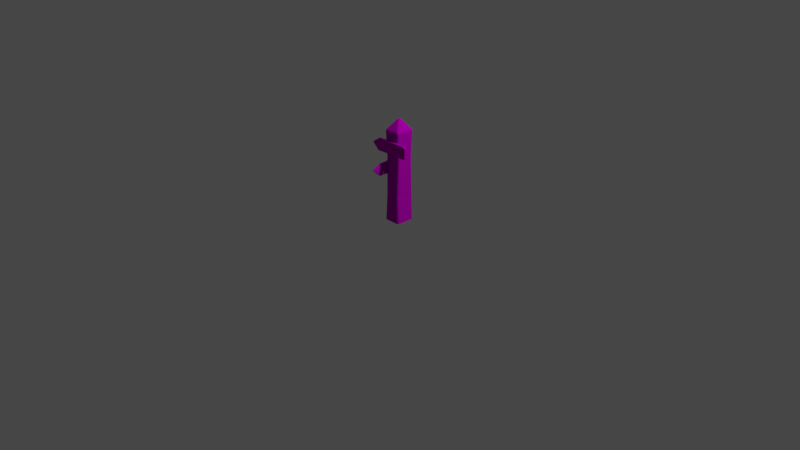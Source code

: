 # Source: signpost_0.blend  (saved by Blender 2.92.15; exported with 4.5.12 LTS)
import bpy
from mathutils import Matrix  # noqa: F401  (used for matrix-valued properties, if any)

bpy.ops.wm.read_factory_settings(use_empty=True)
scene = bpy.context.scene
scene.name = 'Scene'

# ---- collections
col_collection = bpy.data.collections.new('Collection'); scene.collection.children.link(col_collection)

# ---- images (referenced by path relative to the original .blend; pixels are not part of the script)
import os
ASSET_DIR = os.environ.get("B2B_ASSET_DIR", "")  # directory of the original .blend (textures are referenced by path, not embedded)
HERE = os.path.dirname(os.path.abspath(__file__))  # packed textures are extracted next to this script under _unpacked/

def load_image(name, relpath, width, height, colorspace="sRGB"):
    """Load a texture the original file referenced (path relative to the .blend, or extracted next to this script)."""
    p = next((c for c in (os.path.join(HERE, relpath), os.path.join(ASSET_DIR, relpath)) if relpath and os.path.exists(c)), "")
    if p:
        img = bpy.data.images.load(p, check_existing=True)
        img.name = name
    else:  # same state as the original file: an image datablock whose file is absent (Cycles renders it pink)
        img = bpy.data.images.new(name, width, height)
        img.source = "FILE"
        img.filepath = "//" + (relpath or name)
    img.colorspace_settings.name = colorspace
    return img
img_bigpalette_png = load_image('BigPalette.png', 'BigPalette.png', 1024, 1024, 'sRGB')

# ---- materials (node trees are filled in below, after node groups)
mat_bigpalette = bpy.data.materials.new('BigPalette')
mat_bigpalette.use_transparent_shadow = False
mat_bigpalette.diffuse_color = (0.588, 0.588, 0.588, 1.0)
mat_bigpalette.roughness = 0.8586
mat_bigpalette.specular_intensity = 0.0
mat_bigpalette.metallic = 1.0

# ---- material node trees
mat_bigpalette.use_nodes = True; mat_bigpalette.node_tree.nodes.clear()
_N = mat_bigpalette.node_tree.nodes; _L = mat_bigpalette.node_tree.links
n0 = _N.new('ShaderNodeBsdfPrincipled'); n0.name = 'Principled BSDF'; n0.location = (10, 300)
n0.distribution = 'GGX'
n0.subsurface_method = 'BURLEY'
n0.inputs[1].default_value = 1.0
n0.inputs[2].default_value = 0.8586
n0.inputs[3].default_value = 1.45
n0.inputs[13].default_value = 0.0
n0.inputs[27].default_value = (0.588, 0.588, 0.588, 1.0)
n1 = _N.new('ShaderNodeOutputMaterial'); n1.name = 'Material Output'; n1.location = (300, 300)
n2 = _N.new('ShaderNodeNormalMap'); n2.name = 'Normal Map'; n2.location = (-300, -300)
n2.label = 'Normal/Map'
n3 = _N.new('ShaderNodeTexImage'); n3.name = 'Image Texture'; n3.location = (-280, 280)
n3.image = img_bigpalette_png
_L.new(n0.outputs[0], n1.inputs[0])
_L.new(n2.outputs[0], n0.inputs[5])
_L.new(n3.outputs[0], n0.inputs[0])
n1.is_active_output = True

# ---- world
world_world = bpy.data.worlds.new('World'); scene.world = world_world
world_world.use_nodes = True; world_world.node_tree.nodes.clear()
_N = world_world.node_tree.nodes; _L = world_world.node_tree.links
n0 = _N.new('ShaderNodeOutputWorld'); n0.name = 'World Output'; n0.location = (300, 300)
n1 = _N.new('ShaderNodeBackground'); n1.name = 'Background'; n1.location = (10, 300)
n1.inputs[0].default_value = (0.05088, 0.05088, 0.05088, 1.0)
_L.new(n1.outputs[0], n0.inputs[0])
n0.is_active_output = True
world_world.color = (0.05088, 0.05088, 0.05088)
world_world.use_sun_shadow = False
world_world.sun_shadow_jitter_overblur = 0.0

# ---- cameras
cam_camera = bpy.data.cameras.new('Camera')
cam_camera.clip_end = 100.0
cam_camera.ortho_scale = 7.314

# ---- lights
light_light = bpy.data.lights.new('Light', 'POINT')
light_light.transmission_factor = 0.0
light_light.energy = 1000.0
light_light.shadow_soft_size = 0.1
light_light.shadow_maximum_resolution = 0.006
light_light.use_absolute_resolution = True

# ---- meshes
me_mesh_024 = bpy.data.meshes.new('Mesh.024')
me_mesh_024.from_pydata([(-8.163, 4.419e-07, 10.11), (9.163, 3.981e-07, 9.108), (-9.163, -3.981e-07, -9.108), (8.163, -4.419e-07, -10.11), (1.232e-07, 108.4, 1.261), (-8.591, 97.72, 8.295), (7.467, 97.69, 9.499), (8.591, 97.72, -8.295), (-7.467, 97.69, -9.499), (-6.469, 28.2, 10.11), (8.314, 28.2, 9.108), (7.314, 28.2, -10.11), (-7.469, 28.2, -9.108), (-7.455, 68.17, -8.606), (8.808, 68.17, -7.606), (7.808, 68.17, 8.822), (-8.455, 68.17, 7.822), (-9.163, 3.981e-07, 9.108), (8.163, 4.419e-07, 10.11), (-8.163, -4.419e-07, -10.11), (9.163, -3.981e-07, -9.108), (1.072, 108.5, -4.687e-06), (-1.232e-07, 108.4, -1.261), (-1.072, 108.5, -4.798e-06), (-9.138, 95.9, 9.063), (-8.138, 95.9, 10.06), (-7.467, 97.69, 9.499), (8.15, 95.9, 10.06), (9.15, 95.9, 9.063), (8.591, 97.72, 8.295), (9.15, 95.9, -9.055), (8.15, 95.9, -10.06), (7.467, 97.69, -9.499), (-8.138, 95.9, -10.06), (-9.138, 95.9, -9.055), (-8.591, 97.72, -8.295), (-7.469, 28.2, 9.108), (7.314, 28.2, 10.11), (8.314, 28.2, -9.108), (-6.469, 28.2, -10.11), (-8.455, 68.17, -7.606), (7.808, 68.17, -8.606), (8.808, 68.17, 7.822), (-7.455, 68.17, 8.822), (-24.61, 80.71, 9.785), (20.31, 75.25, 9.785), (19.68, 86.03, 9.378), (20.31, 75.25, 11.92), (-24.49, 80.2, 11.92), (19.69, 86.44, 11.92), (-16.78, 85.81, 12.33), (-17.08, 73.52, 11.92), (-16.78, 73.65, 9.378), (-17.11, 85.98, 9.785), (5.544, 74.27, 11.92), (5.544, 86.83, 12.33), (5.544, 87.23, 9.785), (5.544, 74.68, 9.378), (16.41, 87.32, 11.92), (16.41, 73.91, 12.33), (16.41, 73.5, 9.785), (16.41, 86.92, 9.378), (-24.15, 80.44, 9.378), (-24.49, 80.2, 9.785), (19.68, 74.06, 9.785), (19.68, 74.47, 9.378), (19.69, 86.44, 9.785), (20.62, 85.24, 9.785), (19.68, 74.47, 12.33), (19.68, 74.06, 11.92), (-24.15, 80.44, 12.33), (-24.61, 80.71, 11.92), (19.68, 86.03, 12.33), (20.62, 85.24, 11.92), (-16.38, 86.24, 11.92), (-17.11, 85.98, 11.92), (-16.38, 73.26, 11.92), (-16.78, 73.65, 12.33), (-16.38, 73.26, 9.785), (-17.08, 73.52, 9.785), (-16.38, 86.24, 9.785), (-16.78, 85.81, 9.378), (5.544, 74.68, 12.33), (5.544, 87.23, 11.92), (5.544, 86.83, 9.378), (5.544, 74.27, 9.785), (16.41, 86.92, 12.33), (16.41, 73.5, 11.92), (16.41, 73.91, 9.378), (16.41, 87.32, 9.785), (-10.33, 57.69, 25.85), (-10.33, 52.23, -19.07), (-10.74, 63.01, -18.44), (-8.195, 52.23, -19.07), (-8.195, 57.18, 25.73), (-8.195, 63.42, -18.45), (-7.788, 61.75, 18.02), (-8.195, 50.49, 18.33), (-10.74, 50.63, 18.02), (-10.33, 61.92, 18.36), (-8.195, 49.65, -4.302), (-7.788, 63.14, -4.302), (-10.33, 63.54, -4.302), (-10.74, 50.06, -4.302), (-8.195, 63.95, -15.17), (-7.788, 50.89, -15.17), (-10.33, 50.48, -15.17), (-10.74, 63.54, -15.17), (-10.74, 57.42, 25.39), (-10.33, 57.18, 25.73), (-10.33, 51.04, -18.44), (-10.74, 51.45, -18.44), (-10.33, 63.42, -18.45), (-10.33, 62.22, -19.38), (-7.788, 51.45, -18.44), (-8.195, 51.04, -18.44), (-7.788, 57.42, 25.39), (-8.195, 57.69, 25.85), (-7.788, 63.01, -18.44), (-8.195, 62.22, -19.38), (-8.195, 62.18, 17.62), (-8.195, 61.92, 18.36), (-8.195, 50.24, 17.62), (-7.788, 50.63, 18.02), (-10.33, 50.24, 17.62), (-10.33, 50.49, 18.33), (-10.33, 62.18, 17.62), (-10.74, 61.75, 18.02), (-7.788, 50.06, -4.302), (-8.195, 63.54, -4.302), (-10.74, 63.14, -4.302), (-10.33, 49.65, -4.302), (-7.788, 63.54, -15.17), (-8.195, 50.48, -15.17), (-10.74, 50.89, -15.17), (-10.33, 63.95, -15.17)], [], [(0, 18, 9), (1, 20, 10), (3, 19, 11), (2, 17, 12), (6, 4, 26), (7, 21, 29), (8, 22, 32), (5, 23, 35), (37, 15, 9), (38, 14, 10), (39, 13, 11), (36, 16, 12), (15, 27, 43), (14, 30, 42), (13, 31, 41), (16, 24, 40), (4, 22, 23), (5, 25, 26), (6, 28, 29), (7, 31, 32), (8, 34, 35), (18, 10, 37), (4, 5, 26), (20, 11, 38), (19, 12, 39), (25, 16, 43), (6, 21, 4), (7, 22, 21), (8, 23, 22), (27, 26, 25), (30, 29, 28), (33, 32, 31), (24, 35, 34), (9, 17, 0), (37, 42, 15), (38, 41, 14), (39, 40, 13), (13, 34, 33), (14, 31, 30), (15, 28, 27), (43, 36, 9), (62, 81, 52), (77, 50, 70), (63, 79, 48), (45, 73, 47), (66, 89, 49), (81, 84, 52), (77, 82, 50), (78, 85, 76), (53, 44, 75), (56, 80, 83), (84, 61, 57), (82, 86, 55), (85, 60, 54), (89, 56, 58), (61, 46, 88), (59, 72, 86), (60, 64, 87), (44, 62, 63), (45, 64, 65), (46, 66, 67), (47, 68, 69), (48, 70, 71), (49, 72, 73), (50, 74, 75), (51, 76, 77), (52, 78, 79), (53, 80, 81), (62, 53, 81), (46, 45, 65), (65, 60, 88), (70, 51, 77), (68, 73, 72), (72, 58, 86), (64, 47, 69), (67, 49, 73), (44, 48, 71), (50, 71, 70), (77, 54, 82), (52, 63, 62), (81, 56, 84), (79, 76, 51), (80, 75, 74), (82, 87, 59), (55, 74, 50), (84, 89, 61), (57, 78, 52), (86, 83, 55), (59, 69, 68), (88, 85, 57), (61, 66, 46), (108, 127, 98), (123, 96, 116), (109, 125, 94), (91, 119, 93), (112, 135, 95), (127, 130, 98), (123, 128, 96), (124, 131, 122), (99, 90, 121), (102, 126, 129), (130, 107, 103), (128, 132, 101), (131, 106, 100), (135, 102, 104), (107, 92, 134), (105, 118, 132), (106, 110, 133), (90, 108, 109), (91, 110, 111), (92, 112, 113), (93, 114, 115), (94, 116, 117), (95, 118, 119), (96, 120, 121), (97, 122, 123), (98, 124, 125), (99, 126, 127), (108, 99, 127), (92, 91, 111), (111, 106, 134), (116, 97, 123), (114, 119, 118), (118, 104, 132), (110, 93, 115), (113, 95, 119), (90, 94, 117), (96, 117, 116), (123, 100, 128), (98, 109, 108), (127, 102, 130), (125, 122, 97), (126, 121, 120), (128, 133, 105), (101, 120, 96), (130, 135, 107), (103, 124, 98), (132, 129, 101), (105, 115, 114), (134, 131, 103), (107, 112, 92), (18, 37, 9), (20, 38, 10), (19, 39, 11), (17, 36, 12), (15, 43, 9), (14, 42, 10), (13, 41, 11), (16, 40, 12), (27, 25, 43), (30, 28, 42), (13, 33, 31), (24, 34, 40), (4, 21, 22), (5, 24, 25), (6, 27, 28), (7, 30, 31), (8, 33, 34), (18, 1, 10), (4, 23, 5), (20, 3, 11), (19, 2, 12), (25, 24, 16), (6, 29, 21), (7, 32, 22), (8, 35, 23), (27, 6, 26), (30, 7, 29), (33, 8, 32), (24, 5, 35), (9, 36, 17), (37, 10, 42), (38, 11, 41), (39, 12, 40), (13, 40, 34), (14, 41, 31), (15, 42, 28), (43, 16, 36), (79, 51, 48), (45, 67, 73), (89, 58, 49), (84, 57, 52), (82, 55, 50), (85, 54, 76), (44, 71, 75), (80, 74, 83), (61, 88, 57), (82, 59, 86), (60, 87, 54), (56, 83, 58), (46, 65, 88), (59, 68, 72), (64, 69, 87), (62, 44, 53), (46, 67, 45), (65, 64, 60), (70, 48, 51), (68, 47, 73), (72, 49, 58), (64, 45, 47), (67, 66, 49), (44, 63, 48), (50, 75, 71), (77, 76, 54), (52, 79, 63), (81, 80, 56), (79, 78, 76), (80, 53, 75), (82, 54, 87), (55, 83, 74), (84, 56, 89), (57, 85, 78), (86, 58, 83), (59, 87, 69), (88, 60, 85), (61, 89, 66), (125, 97, 94), (91, 113, 119), (135, 104, 95), (130, 103, 98), (128, 101, 96), (131, 100, 122), (90, 117, 121), (126, 120, 129), (107, 134, 103), (128, 105, 132), (106, 133, 100), (102, 129, 104), (92, 111, 134), (105, 114, 118), (110, 115, 133), (108, 90, 99), (92, 113, 91), (111, 110, 106), (116, 94, 97), (114, 93, 119), (118, 95, 104), (110, 91, 93), (113, 112, 95), (90, 109, 94), (96, 121, 117), (123, 122, 100), (98, 125, 109), (127, 126, 102), (125, 124, 122), (126, 99, 121), (128, 100, 133), (101, 129, 120), (130, 102, 135), (103, 131, 124), (132, 104, 129), (105, 133, 115), (134, 106, 131), (107, 135, 112)])
me_mesh_024.polygons.foreach_set('use_smooth', [True] * 254)
_k = set([(0, 9), (1, 10), (2, 12), (3, 11), (4, 6), (4, 21), (4, 22), (4, 23), (4, 26), (5, 23), (5, 24), (5, 25), (5, 26), (5, 35), (6, 26), (6, 27), (6, 28), (6, 29), (7, 21), (7, 29), (7, 30), (7, 31), (7, 32), (8, 22), (8, 32), (8, 33), (8, 34), (8, 35), (9, 18), (9, 36), (9, 37), (9, 43), (10, 20), (10, 38), (10, 42), (11, 19), (11, 39), (11, 41), (12, 17), (12, 36), (12, 39), (12, 40), (13, 33), (13, 39), (13, 40), (13, 41), (14, 30), (14, 38), (14, 41), (15, 27), (15, 37), (15, 42), (15, 43), (16, 24), (16, 36), (16, 43), (17, 36), (18, 37), (19, 39), (20, 38), (21, 22), (21, 29), (22, 23), (22, 32), (23, 35), (24, 25), (24, 34), (25, 26), (25, 27), (25, 43), (27, 28), (28, 29), (28, 30), (28, 42), (30, 31), (31, 32), (31, 33), (31, 41), (33, 34), (34, 35), (34, 40), (44, 53), (44, 62), (44, 63), (44, 71), (45, 46), (45, 47), (45, 64), (45, 65), (45, 67), (46, 61), (46, 65), (46, 66), (46, 67), (47, 68), (47, 69), (47, 73), (48, 51), (48, 63), (48, 70), (48, 71), (49, 58), (49, 66), (49, 72), (49, 73), (50, 55), (50, 70), (50, 71), (50, 74), (50, 75), (51, 70), (51, 76), (51, 77), (51, 79), (52, 57), (52, 62), (52, 63), (52, 78), (52, 79), (53, 62), (53, 75), (53, 80), (53, 81), (54, 76), (54, 82), (54, 85), (54, 87), (55, 83), (55, 86), (56, 80), (56, 83), (56, 84), (56, 89), (57, 85), (57, 88), (58, 72), (58, 83), (58, 86), (58, 89), (59, 68), (59, 82), (59, 87), (60, 64), (60, 85), (60, 87), (60, 88), (61, 66), (61, 84), (61, 89), (62, 63), (62, 81), (63, 79), (64, 65), (64, 69), (65, 88), (66, 67), (66, 89), (67, 73), (68, 69), (68, 72), (68, 73), (69, 87), (70, 71), (70, 77), (71, 75), (72, 73), (72, 86), (74, 75), (74, 80), (74, 83), (76, 77), (76, 78), (77, 82), (78, 79), (78, 85), (80, 81), (81, 84), (90, 99), (90, 108), (90, 109), (90, 117), (91, 92), (91, 93), (91, 110), (91, 111), (91, 113), (92, 107), (92, 111), (92, 112), (92, 113), (93, 114), (93, 115), (93, 119), (94, 97), (94, 109), (94, 116), (94, 117), (95, 104), (95, 112), (95, 118), (95, 119), (96, 101), (96, 116), (96, 117), (96, 120), (96, 121), (97, 116), (97, 122), (97, 123), (97, 125), (98, 103), (98, 108), (98, 109), (98, 124), (98, 125), (99, 108), (99, 121), (99, 126), (99, 127), (100, 122), (100, 123), (100, 128), (100, 131), (100, 133), (101, 129), (101, 132), (102, 126), (102, 129), (102, 130), (102, 135), (103, 124), (103, 131), (103, 134), (104, 118), (104, 129), (104, 132), (104, 135), (105, 114), (105, 128), (105, 133), (106, 110), (106, 131), (106, 133), (106, 134), (107, 112), (107, 130), (107, 135), (108, 109), (108, 127), (109, 125), (110, 111), (110, 115), (111, 134), (112, 113), (112, 135), (113, 119), (114, 115), (114, 118), (114, 119), (115, 133), (116, 117), (116, 123), (117, 121), (118, 119), (118, 132), (120, 121), (120, 126), (120, 129), (122, 123), (122, 124), (123, 128), (124, 125), (124, 131), (126, 127), (127, 130)])
me_mesh_024.attributes.new('sharp_edge', 'BOOLEAN', 'EDGE').data.foreach_set('value', [ (min(e.vertices), max(e.vertices)) in _k for e in me_mesh_024.edges])
_uv = me_mesh_024.uv_layers.new(name='UVChannel_1')
_uv.uv.foreach_set('vector', [0.06161, 0.6642, 0.06347, 0.6643, 0.06171, 0.6675, 0.06363, 0.6643, 0.0657, 0.6643, 0.06349, 0.6675, 0.06586, 0.6644, 0.06772, 0.6645, 0.06577, 0.6676, 0.05938, 0.6643, 0.06145, 0.6642, 0.05941, 0.6675, 0.0939, 0.6707, 0.0974, 0.669, 0.09723, 0.6726, 0.1073, 0.669, 0.1069, 0.6728, 0.1035, 0.6705, 0.1109, 0.6708, 0.1073, 0.6728, 0.1077, 0.669, 0.09765, 0.6726, 0.09779, 0.669, 0.1014, 0.6705, 0.06332, 0.6675, 0.06336, 0.6723, 0.06171, 0.6675, 0.06561, 0.6676, 0.06537, 0.6723, 0.06349, 0.6675, 0.06735, 0.6677, 0.06731, 0.6723, 0.06577, 0.6676, 0.06154, 0.6675, 0.06136, 0.6722, 0.05941, 0.6675, 0.06336, 0.6723, 0.06328, 0.6755, 0.06152, 0.6722, 0.06537, 0.6723, 0.06549, 0.6755, 0.06353, 0.6723, 0.06731, 0.6723, 0.06565, 0.6755, 0.06553, 0.6723, 0.06136, 0.6722, 0.06129, 0.6755, 0.05955, 0.6722, 0.0974, 0.669, 0.09792, 0.6685, 0.09779, 0.669, 0.09765, 0.6726, 0.09719, 0.6732, 0.09723, 0.6726, 0.0939, 0.6707, 0.09321, 0.6706, 0.0937, 0.6702, 0.1073, 0.669, 0.1078, 0.6685, 0.1077, 0.669, 0.1016, 0.6701, 0.1019, 0.6708, 0.1014, 0.6705, 0.06347, 0.6643, 0.06349, 0.6675, 0.06332, 0.6675, 0.0974, 0.669, 0.09765, 0.6726, 0.09723, 0.6726, 0.0657, 0.6643, 0.06577, 0.6676, 0.06561, 0.6676, 0.05922, 0.6643, 0.05941, 0.6675, 0.05924, 0.6675, 0.06145, 0.6755, 0.06136, 0.6722, 0.06152, 0.6722, 0.0939, 0.6707, 0.0974, 0.6685, 0.0974, 0.669, 0.1073, 0.669, 0.1073, 0.6728, 0.1069, 0.6728, 0.1016, 0.6701, 0.09779, 0.669, 0.09792, 0.6685, 0.09345, 0.671, 0.09723, 0.6726, 0.09719, 0.6732, 0.1074, 0.6684, 0.1035, 0.6705, 0.1031, 0.6701, 0.1113, 0.6705, 0.1077, 0.669, 0.1078, 0.6685, 0.09763, 0.6732, 0.1014, 0.6705, 0.1019, 0.6708, 0.06171, 0.6675, 0.06145, 0.6642, 0.06161, 0.6642, 0.06332, 0.6675, 0.06353, 0.6723, 0.06336, 0.6723, 0.06561, 0.6676, 0.06553, 0.6723, 0.06537, 0.6723, 0.05924, 0.6675, 0.05955, 0.6722, 0.05939, 0.6722, 0.05939, 0.6722, 0.05924, 0.6754, 0.05907, 0.6753, 0.06537, 0.6723, 0.06565, 0.6755, 0.06549, 0.6755, 0.06336, 0.6723, 0.06344, 0.6755, 0.06328, 0.6755, 0.06152, 0.6722, 0.06154, 0.6675, 0.06171, 0.6675, 0.007443, 0.6712, 0.009042, 0.6701, 0.008926, 0.6728, 0.008979, 0.6737, 0.009006, 0.6763, 0.007445, 0.6752, 0.01869, 0.6707, 0.02097, 0.6707, 0.01869, 0.6712, 0.02651, 0.6727, 0.02879, 0.6732, 0.02651, 0.6732, 0.02934, 0.672, 0.02857, 0.672, 0.02935, 0.6716, 0.009042, 0.6701, 0.01419, 0.67, 0.008926, 0.6728, 0.008979, 0.6737, 0.01414, 0.6738, 0.009006, 0.6763, 0.02114, 0.6707, 0.02615, 0.6707, 0.02114, 0.6712, 0.0209, 0.6719, 0.01881, 0.6718, 0.02091, 0.6714, 0.02609, 0.672, 0.02108, 0.6719, 0.0261, 0.6715, 0.01419, 0.67, 0.01669, 0.6701, 0.01409, 0.6729, 0.01414, 0.6738, 0.01664, 0.6766, 0.01414, 0.6767, 0.02615, 0.6707, 0.02864, 0.6707, 0.02615, 0.6712, 0.02857, 0.672, 0.02609, 0.672, 0.02858, 0.6715, 0.01669, 0.6701, 0.0174, 0.6703, 0.01662, 0.673, 0.01668, 0.6737, 0.01737, 0.6764, 0.01664, 0.6766, 0.02864, 0.6707, 0.0294, 0.6707, 0.02864, 0.6712, 0.007309, 0.6712, 0.007443, 0.6712, 0.007326, 0.6713, 0.01755, 0.6727, 0.01741, 0.673, 0.01737, 0.6729, 0.0174, 0.6703, 0.01744, 0.6702, 0.01763, 0.6705, 0.01759, 0.674, 0.01742, 0.6739, 0.01746, 0.6738, 0.00733, 0.6751, 0.007445, 0.6752, 0.007309, 0.6752, 0.0174, 0.6765, 0.01737, 0.6764, 0.0176, 0.6763, 0.009006, 0.6763, 0.009084, 0.6765, 0.008911, 0.6764, 0.008888, 0.6736, 0.009053, 0.6736, 0.008979, 0.6737, 0.008926, 0.6728, 0.008996, 0.6729, 0.008833, 0.6728, 0.00895, 0.67, 0.009125, 0.67, 0.009042, 0.6701, 0.007443, 0.6712, 0.00895, 0.67, 0.009042, 0.6701, 0.0174, 0.6703, 0.01755, 0.6727, 0.01737, 0.6729, 0.01737, 0.6729, 0.01663, 0.6732, 0.01662, 0.673, 0.007445, 0.6752, 0.008888, 0.6736, 0.008979, 0.6737, 0.01742, 0.6739, 0.0176, 0.6763, 0.01737, 0.6764, 0.01737, 0.6764, 0.01665, 0.6768, 0.01664, 0.6766, 0.02621, 0.6727, 0.02651, 0.6732, 0.0262, 0.6732, 0.0288, 0.6727, 0.02914, 0.6732, 0.02879, 0.6732, 0.01881, 0.6718, 0.0187, 0.6713, 0.01882, 0.6713, 0.009006, 0.6763, 0.007309, 0.6752, 0.007445, 0.6752, 0.008979, 0.6737, 0.01414, 0.6736, 0.01414, 0.6738, 0.008926, 0.6728, 0.007326, 0.6713, 0.007443, 0.6712, 0.009042, 0.6701, 0.01419, 0.6698, 0.01419, 0.67, 0.02097, 0.6707, 0.02114, 0.6712, 0.02097, 0.6712, 0.02108, 0.6719, 0.02091, 0.6714, 0.02109, 0.6714, 0.01414, 0.6738, 0.01669, 0.6735, 0.01668, 0.6737, 0.01414, 0.6767, 0.009084, 0.6765, 0.009006, 0.6763, 0.01419, 0.67, 0.0167, 0.67, 0.01669, 0.6701, 0.01409, 0.6729, 0.008996, 0.6729, 0.008926, 0.6728, 0.01664, 0.6766, 0.01414, 0.6768, 0.01414, 0.6767, 0.01668, 0.6737, 0.01746, 0.6738, 0.01742, 0.6739, 0.01662, 0.673, 0.01408, 0.673, 0.01409, 0.6729, 0.01669, 0.6701, 0.01744, 0.6702, 0.0174, 0.6703, 0.01919, 0.6676, 0.02076, 0.6667, 0.02068, 0.6691, 0.009237, 0.6665, 0.009229, 0.669, 0.007692, 0.668, 0.01869, 0.6701, 0.02097, 0.6701, 0.01869, 0.6706, 0.02331, 0.6727, 0.02559, 0.6732, 0.02331, 0.6732, 0.02921, 0.6727, 0.02845, 0.6727, 0.02921, 0.6722, 0.02076, 0.6667, 0.0259, 0.6664, 0.02068, 0.6691, 0.009237, 0.6665, 0.01435, 0.6663, 0.009229, 0.669, 0.02114, 0.6701, 0.02615, 0.6702, 0.02114, 0.6706, 0.02077, 0.6726, 0.01881, 0.6726, 0.02078, 0.6721, 0.02597, 0.6726, 0.02095, 0.6726, 0.02597, 0.6721, 0.0259, 0.6664, 0.02843, 0.6665, 0.02579, 0.6695, 0.01435, 0.6663, 0.0169, 0.6694, 0.01436, 0.6694, 0.02615, 0.6702, 0.02864, 0.6702, 0.02615, 0.6707, 0.02845, 0.6727, 0.02597, 0.6726, 0.02845, 0.6722, 0.02843, 0.6665, 0.02918, 0.6667, 0.02829, 0.6694, 0.01685, 0.6665, 0.01765, 0.6692, 0.0169, 0.6694, 0.02864, 0.6702, 0.0294, 0.6702, 0.02863, 0.6707, 0.01905, 0.6675, 0.01919, 0.6676, 0.01907, 0.6677, 0.0292, 0.6691, 0.02905, 0.6693, 0.02902, 0.6692, 0.02918, 0.6667, 0.02922, 0.6666, 0.0294, 0.6669, 0.01775, 0.6668, 0.01757, 0.6667, 0.01761, 0.6666, 0.007577, 0.6679, 0.007692, 0.668, 0.007556, 0.668, 0.01769, 0.6693, 0.01765, 0.6692, 0.01788, 0.6691, 0.009229, 0.669, 0.009307, 0.6691, 0.009135, 0.669, 0.009147, 0.6664, 0.009312, 0.6664, 0.009237, 0.6665, 0.02068, 0.6691, 0.02075, 0.6692, 0.02059, 0.6692, 0.02066, 0.6666, 0.02084, 0.6665, 0.02076, 0.6667, 0.01919, 0.6676, 0.02066, 0.6666, 0.02076, 0.6667, 0.02918, 0.6667, 0.0292, 0.6691, 0.02902, 0.6692, 0.02902, 0.6692, 0.0283, 0.6695, 0.02829, 0.6694, 0.007692, 0.668, 0.009147, 0.6664, 0.009237, 0.6665, 0.01757, 0.6667, 0.01788, 0.6691, 0.01765, 0.6692, 0.01765, 0.6692, 0.01691, 0.6695, 0.0169, 0.6694, 0.023, 0.6727, 0.02331, 0.6732, 0.023, 0.6732, 0.02559, 0.6727, 0.02594, 0.6732, 0.02559, 0.6732, 0.01881, 0.6726, 0.01869, 0.6721, 0.01881, 0.6721, 0.009229, 0.669, 0.007556, 0.668, 0.007692, 0.668, 0.009237, 0.6665, 0.01435, 0.6661, 0.01435, 0.6663, 0.02068, 0.6691, 0.01907, 0.6677, 0.01919, 0.6676, 0.02076, 0.6667, 0.0259, 0.6663, 0.0259, 0.6664, 0.02097, 0.6701, 0.02114, 0.6706, 0.02097, 0.6706, 0.02095, 0.6726, 0.02078, 0.6721, 0.02096, 0.6721, 0.01435, 0.6663, 0.01687, 0.6664, 0.01685, 0.6665, 0.01436, 0.6694, 0.009307, 0.6691, 0.009229, 0.669, 0.0259, 0.6664, 0.02845, 0.6664, 0.02843, 0.6665, 0.02579, 0.6695, 0.02075, 0.6692, 0.02068, 0.6691, 0.0169, 0.6694, 0.01436, 0.6695, 0.01436, 0.6694, 0.01685, 0.6665, 0.01761, 0.6666, 0.01757, 0.6667, 0.02829, 0.6694, 0.02578, 0.6696, 0.02579, 0.6695, 0.02843, 0.6665, 0.02922, 0.6666, 0.02918, 0.6667, 0.06347, 0.6643, 0.06332, 0.6675, 0.06171, 0.6675, 0.0657, 0.6643, 0.06561, 0.6676, 0.06349, 0.6675, 0.06772, 0.6645, 0.06735, 0.6677, 0.06577, 0.6676, 0.06145, 0.6642, 0.06154, 0.6675, 0.05941, 0.6675, 0.06336, 0.6723, 0.06152, 0.6722, 0.06171, 0.6675, 0.06537, 0.6723, 0.06353, 0.6723, 0.06349, 0.6675, 0.06731, 0.6723, 0.06553, 0.6723, 0.06577, 0.6676, 0.06136, 0.6722, 0.05955, 0.6722, 0.05941, 0.6675, 0.06328, 0.6755, 0.06145, 0.6755, 0.06152, 0.6722, 0.06549, 0.6755, 0.06344, 0.6755, 0.06353, 0.6723, 0.06731, 0.6723, 0.06752, 0.6754, 0.06565, 0.6755, 0.06129, 0.6755, 0.05924, 0.6754, 0.05955, 0.6722, 0.0974, 0.669, 0.0974, 0.6685, 0.09792, 0.6685, 0.09765, 0.6726, 0.09763, 0.6732, 0.09719, 0.6732, 0.0939, 0.6707, 0.09345, 0.671, 0.09321, 0.6706, 0.1073, 0.669, 0.1074, 0.6684, 0.1078, 0.6685, 0.1016, 0.6701, 0.1021, 0.6705, 0.1019, 0.6708, 0.06347, 0.6643, 0.06363, 0.6643, 0.06349, 0.6675, 0.0974, 0.669, 0.09779, 0.669, 0.09765, 0.6726, 0.0657, 0.6643, 0.06586, 0.6644, 0.06577, 0.6676, 0.05922, 0.6643, 0.05938, 0.6643, 0.05941, 0.6675, 0.06145, 0.6755, 0.06129, 0.6755, 0.06136, 0.6722, 0.0939, 0.6707, 0.0937, 0.6702, 0.0974, 0.6685, 0.1073, 0.669, 0.1077, 0.669, 0.1073, 0.6728, 0.1016, 0.6701, 0.1014, 0.6705, 0.09779, 0.669, 0.09345, 0.671, 0.0939, 0.6707, 0.09723, 0.6726, 0.1074, 0.6684, 0.1073, 0.669, 0.1035, 0.6705, 0.1113, 0.6705, 0.1109, 0.6708, 0.1077, 0.669, 0.09763, 0.6732, 0.09765, 0.6726, 0.1014, 0.6705, 0.06171, 0.6675, 0.06154, 0.6675, 0.06145, 0.6642, 0.06332, 0.6675, 0.06349, 0.6675, 0.06353, 0.6723, 0.06561, 0.6676, 0.06577, 0.6676, 0.06553, 0.6723, 0.05924, 0.6675, 0.05941, 0.6675, 0.05955, 0.6722, 0.05939, 0.6722, 0.05955, 0.6722, 0.05924, 0.6754, 0.06537, 0.6723, 0.06553, 0.6723, 0.06565, 0.6755, 0.06336, 0.6723, 0.06353, 0.6723, 0.06344, 0.6755, 0.06152, 0.6722, 0.06136, 0.6722, 0.06154, 0.6675, 0.02097, 0.6707, 0.02097, 0.6712, 0.01869, 0.6712, 0.02651, 0.6727, 0.0288, 0.6727, 0.02879, 0.6732, 0.02857, 0.672, 0.02858, 0.6715, 0.02935, 0.6716, 0.01419, 0.67, 0.01409, 0.6729, 0.008926, 0.6728, 0.01414, 0.6738, 0.01414, 0.6767, 0.009006, 0.6763, 0.02615, 0.6707, 0.02615, 0.6712, 0.02114, 0.6712, 0.01881, 0.6718, 0.01882, 0.6713, 0.02091, 0.6714, 0.02108, 0.6719, 0.02109, 0.6714, 0.0261, 0.6715, 0.01669, 0.6701, 0.01662, 0.673, 0.01409, 0.6729, 0.01414, 0.6738, 0.01668, 0.6737, 0.01664, 0.6766, 0.02864, 0.6707, 0.02864, 0.6712, 0.02615, 0.6712, 0.02609, 0.672, 0.0261, 0.6715, 0.02858, 0.6715, 0.0174, 0.6703, 0.01737, 0.6729, 0.01662, 0.673, 0.01668, 0.6737, 0.01742, 0.6739, 0.01737, 0.6764, 0.0294, 0.6707, 0.0294, 0.6712, 0.02864, 0.6712, 0.007443, 0.6712, 0.007309, 0.6712, 0.00895, 0.67, 0.0174, 0.6703, 0.01763, 0.6705, 0.01755, 0.6727, 0.01737, 0.6729, 0.01741, 0.673, 0.01663, 0.6732, 0.007445, 0.6752, 0.00733, 0.6751, 0.008888, 0.6736, 0.01742, 0.6739, 0.01759, 0.674, 0.0176, 0.6763, 0.01737, 0.6764, 0.0174, 0.6765, 0.01665, 0.6768, 0.02621, 0.6727, 0.02651, 0.6727, 0.02651, 0.6732, 0.0288, 0.6727, 0.02914, 0.6727, 0.02914, 0.6732, 0.01881, 0.6718, 0.01869, 0.6718, 0.0187, 0.6713, 0.009006, 0.6763, 0.008911, 0.6764, 0.007309, 0.6752, 0.008979, 0.6737, 0.009053, 0.6736, 0.01414, 0.6736, 0.008926, 0.6728, 0.008833, 0.6728, 0.007326, 0.6713, 0.009042, 0.6701, 0.009125, 0.67, 0.01419, 0.6698, 0.02097, 0.6707, 0.02114, 0.6707, 0.02114, 0.6712, 0.02108, 0.6719, 0.0209, 0.6719, 0.02091, 0.6714, 0.01414, 0.6738, 0.01414, 0.6736, 0.01669, 0.6735, 0.01414, 0.6767, 0.01414, 0.6768, 0.009084, 0.6765, 0.01419, 0.67, 0.01419, 0.6698, 0.0167, 0.67, 0.01409, 0.6729, 0.01408, 0.673, 0.008996, 0.6729, 0.01664, 0.6766, 0.01665, 0.6768, 0.01414, 0.6768, 0.01668, 0.6737, 0.01669, 0.6735, 0.01746, 0.6738, 0.01662, 0.673, 0.01663, 0.6732, 0.01408, 0.673, 0.01669, 0.6701, 0.0167, 0.67, 0.01744, 0.6702, 0.02097, 0.6701, 0.02097, 0.6706, 0.01869, 0.6706, 0.02331, 0.6727, 0.02559, 0.6727, 0.02559, 0.6732, 0.02845, 0.6727, 0.02845, 0.6722, 0.02921, 0.6722, 0.0259, 0.6664, 0.02579, 0.6695, 0.02068, 0.6691, 0.01435, 0.6663, 0.01436, 0.6694, 0.009229, 0.669, 0.02615, 0.6702, 0.02615, 0.6707, 0.02114, 0.6706, 0.01881, 0.6726, 0.01881, 0.6721, 0.02078, 0.6721, 0.02095, 0.6726, 0.02096, 0.6721, 0.02597, 0.6721, 0.02843, 0.6665, 0.02829, 0.6694, 0.02579, 0.6695, 0.01435, 0.6663, 0.01685, 0.6665, 0.0169, 0.6694, 0.02864, 0.6702, 0.02863, 0.6707, 0.02615, 0.6707, 0.02597, 0.6726, 0.02597, 0.6721, 0.02845, 0.6722, 0.02918, 0.6667, 0.02902, 0.6692, 0.02829, 0.6694, 0.01685, 0.6665, 0.01757, 0.6667, 0.01765, 0.6692, 0.0294, 0.6702, 0.02939, 0.6707, 0.02863, 0.6707, 0.01919, 0.6676, 0.01905, 0.6675, 0.02066, 0.6666, 0.02918, 0.6667, 0.0294, 0.6669, 0.0292, 0.6691, 0.02902, 0.6692, 0.02905, 0.6693, 0.0283, 0.6695, 0.007692, 0.668, 0.007577, 0.6679, 0.009147, 0.6664, 0.01757, 0.6667, 0.01775, 0.6668, 0.01788, 0.6691, 0.01765, 0.6692, 0.01769, 0.6693, 0.01691, 0.6695, 0.023, 0.6727, 0.02331, 0.6727, 0.02331, 0.6732, 0.02559, 0.6727, 0.02594, 0.6727, 0.02594, 0.6732, 0.01881, 0.6726, 0.01869, 0.6726, 0.01869, 0.6721, 0.009229, 0.669, 0.009135, 0.669, 0.007556, 0.668, 0.009237, 0.6665, 0.009312, 0.6664, 0.01435, 0.6661, 0.02068, 0.6691, 0.02059, 0.6692, 0.01907, 0.6677, 0.02076, 0.6667, 0.02084, 0.6665, 0.0259, 0.6663, 0.02097, 0.6701, 0.02114, 0.6701, 0.02114, 0.6706, 0.02095, 0.6726, 0.02077, 0.6726, 0.02078, 0.6721, 0.01435, 0.6663, 0.01435, 0.6661, 0.01687, 0.6664, 0.01436, 0.6694, 0.01436, 0.6695, 0.009307, 0.6691, 0.0259, 0.6664, 0.0259, 0.6663, 0.02845, 0.6664, 0.02579, 0.6695, 0.02578, 0.6696, 0.02075, 0.6692, 0.0169, 0.6694, 0.01691, 0.6695, 0.01436, 0.6695, 0.01685, 0.6665, 0.01687, 0.6664, 0.01761, 0.6666, 0.02829, 0.6694, 0.0283, 0.6695, 0.02578, 0.6696, 0.02843, 0.6665, 0.02845, 0.6664, 0.02922, 0.6666])
me_mesh_024.materials.append(mat_bigpalette)
me_mesh_024.use_remesh_fix_poles = True
me_mesh_024.use_remesh_preserve_attributes = False
me_mesh_024.use_mirror_vertex_groups = False
me_mesh_024.update()
me_mesh_024.normals_split_custom_set([tuple(v) for v in zip(*[iter([0.0, 3.382e-08, 1.0, 0.0, 3.382e-08, 1.0, 0.0, 3.382e-08, 1.0, 0.9995, 0.03006, 0.0, 0.9995, 0.03006, 0.0, 0.9995, 0.03006, 0.0, 0.0, -6.763e-08, -1.0, 0.0, -6.763e-08, -1.0, 0.0, -6.763e-08, -1.0, -0.9982, 0.05994, 0.0, -0.9982, 0.05994, 0.0, -0.9982, 0.05994, 0.0, 0.0, 0.6098, 0.7925, 0.0, 0.6098, 0.7925, 0.0, 0.6098, 0.7925, 0.8202, 0.5721, 0.0, 0.8202, 0.5721, 0.0, 0.8202, 0.5721, 0.0, 0.0, 0.6098, -0.7925, 0.0, 0.6098, -0.7925, 0.0, 0.6098, -0.7925, -0.8202, 0.5721, 0.0, -0.8202, 0.5721, 0.0, -0.8202, 0.5721, 0.0, 0.0, 0.03216, 0.9995, 0.0, 0.03216, 0.9995, 0.0, 0.03216, 0.9995, 0.9999, -0.01235, 0.0, 0.9999, -0.01235, 0.0, 0.9999, -0.01235, 0.0, 0.0, 0.03755, -0.9993, 0.0, 0.03755, -0.9993, 0.0, 0.03755, -0.9993, -0.9997, -0.02464, 0.0, -0.9997, -0.02464, 0.0, -0.9997, -0.02464, 0.0, 0.0, -0.04473, 0.999, 0.0, -0.04473, 0.999, 0.0, -0.04473, 0.999, 0.9999, -0.01235, 0.0, 0.9999, -0.01235, 0.0, 0.9999, -0.01235, 0.0, 0.0, -0.05222, -0.9986, 0.0, -0.05222, -0.9986, 0.0, -0.05222, -0.9986, -0.9997, -0.02464, 0.0, -0.9997, -0.02464, 0.0, -0.9997, -0.02464, 0.0, 0.09418, 0.9956, 0.0, 0.09418, 0.9956, 0.0, 0.09418, 0.9956, 0.0, -0.6518, 0.439, 0.6184, -0.6518, 0.439, 0.6184, -0.6518, 0.439, 0.6184, 0.6451, 0.4568, 0.6125, 0.6451, 0.4568, 0.6125, 0.6451, 0.4568, 0.6125, 0.6512, 0.4407, -0.6178, 0.6512, 0.4407, -0.6178, 0.6512, 0.4407, -0.6178, -0.6473, 0.4513, -0.6143, -0.6473, 0.4513, -0.6143, -0.6473, 0.4513, -0.6143, 0.7069, 0.02126, 0.7069, 0.7069, 0.02127, 0.7069, 0.707, 0.01402, 0.707, -0.4994, 0.7196, 0.4825, -0.4994, 0.7196, 0.4825, -0.4994, 0.7196, 0.4825, 0.7069, 0.02126, -0.7069, 0.7069, 0.02119, -0.7069, 0.707, 0.01782, -0.707, -0.7065, 0.04242, -0.7065, -0.7065, 0.04242, -0.7065, -0.7065, 0.04242, -0.7065, -0.7065, -0.049, 0.706, -0.7063, -0.04903, 0.7062, -0.7063, -0.04903, 0.7063, 0.4994, 0.7196, 0.4825, 0.4994, 0.7196, 0.4825, 0.4994, 0.7196, 0.4825, 0.4994, 0.7196, -0.4825, 0.4994, 0.7196, -0.4825, 0.4994, 0.7196, -0.4825, -0.4994, 0.7196, -0.4825, -0.4994, 0.7196, -0.4825, -0.4994, 0.7196, -0.4825, 0.0, 0.3008, 0.9537, 0.0, 0.3008, 0.9537, 0.0, 0.3008, 0.9537, 0.9558, 0.2939, 0.0, 0.9558, 0.2939, 0.0, 0.9558, 0.2939, 0.0, 0.0, 0.2973, -0.9548, 0.0, 0.2973, -0.9548, 0.0, 0.2973, -0.9548, -0.9576, 0.2881, 0.0, -0.9576, 0.2881, 0.0, -0.9576, 0.2881, 0.0, -0.7065, 0.04242, 0.7065, -0.7065, 0.04242, 0.7065, -0.7065, 0.04242, 0.7065, 0.707, 0.01402, 0.707, 0.707, 0.01402, 0.707, 0.707, 0.01402, 0.707, 0.707, 0.01782, -0.707, 0.707, 0.01784, -0.707, 0.707, 0.01784, -0.707, -0.7071, 0.009139, -0.7071, -0.7071, 0.009139, -0.7071, -0.7071, 0.009139, -0.7071, -0.7065, -0.05431, -0.7056, -0.7064, -0.05431, -0.7057, -0.7064, -0.05431, -0.7057, 0.7064, -0.04566, -0.7064, 0.7068, -0.04561, -0.7059, 0.7068, -0.04561, -0.7059, 0.7065, -0.04033, 0.7065, 0.7068, -0.04035, 0.7062, 0.7069, -0.04035, 0.7062, -0.7071, 0.00532, 0.7071, -0.7071, 0.00532, 0.7071, -0.7071, 0.00532, 0.7071, 0.0, 1.568e-07, -1.0, 0.0, 1.568e-07, -1.0, 2.915e-09, 1.569e-07, -1.0, -5.987e-08, 0.0, 1.0, -4.313e-08, 0.0, 1.0, -1.704e-07, 0.0, 1.0, -0.6702, -0.7422, 0.0, -0.6702, -0.7422, -4.949e-06, -0.6702, -0.7422, -7.683e-07, 0.9995, -0.03076, 0.0, 0.9995, -0.03076, 0.0, 0.9995, -0.03076, 0.0, 0.2593, 0.9658, 0.0, 0.2593, 0.9658, 0.0, 0.2593, 0.9658, 0.0, 0.0, 1.568e-07, -1.0, 4.702e-09, 1.57e-07, -1.0, 2.915e-09, 1.569e-07, -1.0, -5.987e-08, 0.0, 1.0, 5.914e-08, 0.0, 1.0, -4.313e-08, 0.0, 1.0, 0.0461, -0.9989, 0.0, 0.0461, -0.9989, 0.0, 0.0461, -0.9989, 0.0, -0.5749, 0.8183, 0.0, -0.5749, 0.8183, 0.0, -0.5749, 0.8183, 0.0, -0.04542, 0.999, 0.0, -0.04542, 0.999, 0.0, -0.04542, 0.999, 0.0, 4.702e-09, 1.57e-07, -1.0, 8.545e-09, 1.497e-07, -1.0, 1.646e-08, 1.541e-07, -1.0, 5.914e-08, 0.0, 1.0, -2.157e-07, 0.0, 1.0, -3.158e-08, 0.0, 1.0, -0.07069, -0.9975, 0.0, -0.07069, -0.9975, 0.0, -0.07069, -0.9975, 0.0, -0.008531, 1.0, 0.0, -0.008531, 1.0, 0.0, -0.008531, 1.0, 0.0, 8.545e-09, 1.497e-07, -1.0, -7.243e-09, 1.493e-07, -1.0, -2.351e-09, 1.539e-07, -1.0, 6.685e-08, 0.0, 1.0, -4.228e-07, 0.0, 1.0, -2.157e-07, 0.0, 1.0, 0.1678, -0.9858, 0.0, 0.1678, -0.9858, 0.0, 0.1678, -0.9858, 0.0, -0.7042, -0.1608, -0.6915, -0.7042, -0.1608, -0.6915, -0.7042, -0.1608, -0.6915, 0.7954, -0.4203, -0.4366, 0.7954, -0.4203, -0.4366, 0.7954, -0.4203, -0.4366, 0.6648, 0.5099, -0.546, 0.6648, 0.5099, -0.546, 0.6648, 0.5099, -0.546, 0.7954, -0.4203, 0.4366, 0.7954, -0.4203, 0.4366, 0.7954, -0.4203, 0.4366, -0.7042, -0.1608, 0.6915, -0.7042, -0.1608, 0.6915, -0.7042, -0.1608, 0.6915, 0.6648, 0.5099, 0.546, 0.6648, 0.5099, 0.546, 0.6648, 0.5099, 0.546, -0.2732, 0.7883, 0.5513, -0.2732, 0.7883, 0.5513, -0.2732, 0.7883, 0.5513, -0.2943, -0.821, 0.4892, -0.2943, -0.821, 0.4892, -0.2943, -0.821, 0.4892, -0.2943, -0.821, -0.4892, -0.2943, -0.821, -0.4892, -0.2943, -0.821, -0.4892, -0.2731, 0.7883, -0.5513, -0.2731, 0.7883, -0.5513, -0.2731, 0.7883, -0.5513, -0.4564, 0.6259, -0.6324, -0.4564, 0.6259, -0.6324, -0.4564, 0.6259, -0.6324, 0.5409, 2.195e-07, -0.8411, 0.5409, 2.195e-07, -0.8411, 0.5409, 2.195e-07, -0.8411, 0.1202, -0.7007, -0.7033, 0.1192, -0.6983, -0.7058, 0.1207, -0.7019, -0.7019, -0.5435, -0.5893, 0.5977, -0.5435, -0.5893, 0.5977, -0.5435, -0.5893, 0.5977, 0.3972, 0.0, 0.9177, 0.3972, 0.0, 0.9177, 0.3972, 0.0, 0.9177, 0.1894, 0.6943, 0.6943, 0.1894, 0.6943, 0.6943, 0.1894, 0.6943, 0.6943, 0.8842, -0.4672, 0.0, 0.8842, -0.4672, 0.0, 0.8842, -0.4672, 0.0, 0.7935, 0.6086, 0.0, 0.7935, 0.6086, 0.0, 0.7935, 0.6086, 0.0, -0.9749, -0.2225, 0.0, -0.9749, -0.2225, 0.0, -0.9749, -0.2225, 0.0, -0.3749, 0.5142, 0.7714, -0.3749, 0.5142, 0.7714, -0.3749, 0.5142, 0.7714, 0.03262, -0.7067, 0.7067, 0.03262, -0.7067, 0.7067, 0.03262, -0.7067, 0.7067, -0.4788, -0.5192, -0.708, -0.4788, -0.5192, -0.708, -0.4788, -0.5192, -0.708, -0.03213, 0.7067, -0.7068, -0.03214, 0.7068, -0.7067, -0.03214, 0.7068, -0.7067, -0.3374, -0.9414, -2.041e-06, -0.3374, -0.9414, -7.438e-06, -0.3374, -0.9414, -9.479e-06, -0.3274, 0.9449, 0.0, -0.3274, 0.9449, 0.0, -0.3274, 0.9449, 0.0, -0.05005, -0.7062, 0.7062, -0.05005, -0.7062, 0.7062, -0.05005, -0.7062, 0.7062, -0.03213, 0.7067, 0.7067, -0.03213, 0.7067, 0.7067, -0.03213, 0.7067, 0.7067, -0.006033, 0.7071, -0.7071, -0.006032, 0.7071, -0.7071, -0.006032, 0.7071, -0.7071, 0.03262, -0.7067, -0.7067, 0.03262, -0.7067, -0.7067, 0.03262, -0.7067, -0.7067, -0.006033, 0.7071, 0.7071, -0.006032, 0.7071, 0.7071, -0.006032, 0.7071, 0.7071, 0.1198, -0.6983, 0.7057, 0.1196, -0.7008, 0.7033, 0.1199, -0.6969, 0.707, -0.05005, -0.7062, -0.7062, -0.05005, -0.7062, -0.7062, -0.05005, -0.7062, -0.7062, 0.1862, 0.6825, -0.7068, 0.1862, 0.6825, -0.7068, 0.1862, 0.6825, -0.7068, -1.0, 3.139e-07, 1.009e-07, -1.0, 2.723e-07, 4.572e-08, -1.0, 2.378e-07, 4.726e-08, 1.0, -2.89e-07, 1.897e-08, 1.0, -2.876e-07, 4.943e-09, 1.0, -3.726e-07, 4.296e-08, 0.0, -0.7422, 0.6702, 0.0, -0.7422, 0.6702, 0.0, -0.7422, 0.6702, 5.985e-08, -0.03076, -0.9995, 3.86e-07, -0.03076, -0.9995, 0.0, -0.03076, -0.9995, 0.0, 0.9873, -0.1586, 0.0, 0.9873, -0.1586, 0.0, 0.9873, -0.1586, -1.0, 2.723e-07, 4.572e-08, -1.0, 1.264e-07, 1.09e-07, -1.0, 2.378e-07, 4.726e-08, 1.0, -2.89e-07, 1.897e-08, 1.0, -1.88e-07, -8.333e-08, 1.0, -2.876e-07, 4.943e-09, 0.0, -0.9996, 0.02679, 0.0, -0.9996, 0.02679, 0.0, -0.9996, 0.02679, 0.0, 0.871, 0.4913, 0.0, 0.871, 0.4913, 0.0, 0.871, 0.4913, 0.0, 0.9981, 0.06215, 1.638e-06, 0.9981, 0.06215, 1.079e-07, 0.9981, 0.06215, -1.0, 1.264e-07, 1.09e-07, -1.0, 1.963e-07, 6.445e-08, -1.0, 1.665e-07, 8.654e-08, 1.0, -1.88e-07, -8.333e-08, 1.0, -1.308e-07, -4.786e-08, 1.0, -2.12e-07, -8.17e-08, 0.0, -0.9971, -0.07609, 0.0, -0.9971, -0.07609, 0.0, -0.9971, -0.07609, 0.0, 0.9993, 0.03754, 0.0, 0.9993, 0.03754, 0.0, 0.9993, 0.03754, -1.0, 1.963e-07, 6.445e-08, -1.0, 1.872e-07, -1.672e-08, -1.0, 2.713e-07, 6.211e-08, 1.0, -1.402e-07, -8.582e-08, 1.0, -1.089e-07, 1.672e-08, 1.0, -1.308e-07, -4.786e-08, 0.0, -0.9858, -0.1678, 0.0, -0.9858, -0.1678, 0.0, -0.9858, -0.1678, -0.6915, -0.1608, 0.7043, -0.6915, -0.1608, 0.7043, -0.6915, -0.1608, 0.7043, -0.4366, -0.4203, -0.7954, -0.4366, -0.4203, -0.7954, -0.4366, -0.4203, -0.7954, -0.546, 0.5099, -0.6648, -0.546, 0.5099, -0.6648, -0.546, 0.5099, -0.6648, 0.4366, -0.4203, -0.7954, 0.4366, -0.4203, -0.7954, 0.4366, -0.4203, -0.7954, 0.6915, -0.1608, 0.7043, 0.6915, -0.1608, 0.7043, 0.6915, -0.1608, 0.7043, 0.546, 0.5099, -0.6648, 0.546, 0.5099, -0.6648, 0.546, 0.5099, -0.6648, 0.5513, 0.7883, 0.2732, 0.5513, 0.7883, 0.2732, 0.5513, 0.7883, 0.2732, 0.4892, -0.821, 0.2943, 0.4892, -0.821, 0.2943, 0.4892, -0.821, 0.2943, -0.4892, -0.821, 0.2943, -0.4892, -0.821, 0.2943, -0.4892, -0.821, 0.2943, -0.5513, 0.7883, 0.2732, -0.5513, 0.7883, 0.2732, -0.5513, 0.7883, 0.2732, -0.6111, 0.6823, 0.4013, -0.6111, 0.6823, 0.4013, -0.6111, 0.6823, 0.4013, -0.8411, 1.097e-07, -0.5409, -0.8411, 1.097e-07, -0.5409, -0.8411, 1.097e-07, -0.5409, -0.7033, -0.7007, -0.1202, -0.7058, -0.6983, -0.1192, -0.7019, -0.7019, -0.1208, 0.5977, -0.5893, 0.5435, 0.5977, -0.5893, 0.5435, 0.5977, -0.5893, 0.5435, 0.9177, -1.612e-07, -0.3972, 0.9177, -1.612e-07, -0.3972, 0.9177, -1.612e-07, -0.3972, 0.7024, 0.7024, -0.1156, 0.7024, 0.7024, -0.1156, 0.7024, 0.7024, -0.1156, 0.0, -0.4672, -0.8842, 0.0, -0.4672, -0.8842, 0.0, -0.4672, -0.8842, 1.384e-06, 0.6086, -0.7935, 2.132e-06, 0.6086, -0.7935, 3.516e-06, 0.6086, -0.7935, 0.0, -0.2225, 0.9749, 0.0, -0.2225, 0.9749, 0.0, -0.2225, 0.9749, 0.756, 0.5642, 0.3318, 0.756, 0.5642, 0.3318, 0.756, 0.5642, 0.3318, 0.707, -0.707, 0.01801, 0.707, -0.707, 0.01801, 0.707, -0.707, 0.01801, -0.708, -0.5192, 0.4788, -0.708, -0.5192, 0.4788, -0.708, -0.5192, 0.4788, -0.7047, 0.7081, 0.04394, -0.7021, 0.7107, 0.04419, -0.7064, 0.7064, 0.04377, 0.0, -0.9414, 0.3374, 0.0, -0.9414, 0.3374, 0.0, -0.9414, 0.3374, 3.816e-07, 0.9449, 0.3274, 1.333e-06, 0.9449, 0.3274, 1.714e-06, 0.9449, 0.3274, 0.7061, -0.7061, -0.05388, 0.7061, -0.7061, -0.05388, 0.7061, -0.7061, -0.05388, 0.7022, 0.7106, 0.04409, 0.7047, 0.7081, 0.04403, 0.7005, 0.7123, 0.04414, -0.7069, 0.7069, 0.02656, -0.7069, 0.7069, 0.02655, -0.7069, 0.7069, 0.02655, -0.6803, -0.7327, 0.01866, -0.6803, -0.7327, 0.01866, -0.6803, -0.7327, 0.01866, 0.7069, 0.7069, 0.02655, 0.7069, 0.7069, 0.02655, 0.7069, 0.7069, 0.02655, 0.7057, -0.6983, -0.1198, 0.7033, -0.7007, -0.1196, 0.707, -0.697, -0.1199, -0.7061, -0.7061, -0.05388, -0.7061, -0.7061, -0.05388, -0.7061, -0.7061, -0.05388, -0.7134, 0.6914, -0.1138, -0.7134, 0.6914, -0.1138, -0.7134, 0.6914, -0.1138, 0.0, 3.382e-08, 1.0, 0.0, 3.382e-08, 1.0, 0.0, 3.382e-08, 1.0, 0.9995, 0.03006, 0.0, 0.9995, 0.03006, 0.0, 0.9995, 0.03006, 0.0, 0.0, -6.763e-08, -1.0, 0.0, -6.763e-08, -1.0, 0.0, -6.763e-08, -1.0, -0.9982, 0.05994, 0.0, -0.9982, 0.05994, 0.0, -0.9982, 0.05994, 0.0, 0.0, 0.03216, 0.9995, 0.0, 0.03216, 0.9995, 0.0, 0.03216, 0.9995, 0.9999, -0.01235, 0.0, 0.9999, -0.01235, 0.0, 0.9999, -0.01235, 0.0, 0.0, 0.03755, -0.9993, 0.0, 0.03755, -0.9993, 0.0, 0.03755, -0.9993, -0.9997, -0.02464, 0.0, -0.9997, -0.02464, 0.0, -0.9997, -0.02464, 0.0, 0.0, -0.04473, 0.999, 0.0, -0.04473, 0.999, 0.0, -0.04473, 0.999, 0.9999, -0.01235, 0.0, 0.9999, -0.01235, 0.0, 0.9999, -0.01235, 0.0, 0.0, -0.05222, -0.9986, 0.0, -0.05222, -0.9986, 0.0, -0.05222, -0.9986, -0.9997, -0.02464, 0.0, -0.9997, -0.02464, 0.0, -0.9997, -0.02464, 0.0, -0.09418, 0.9956, 0.0, -0.09418, 0.9956, 0.0, -0.09418, 0.9956, 0.0, -0.63, 0.455, 0.6293, -0.63, 0.455, 0.6293, -0.63, 0.455, 0.6293, 0.6348, 0.4419, 0.6338, 0.6348, 0.4419, 0.6338, 0.6348, 0.4419, 0.6338, 0.63, 0.4562, -0.6285, 0.63, 0.4562, -0.6285, 0.63, 0.4562, -0.6285, -0.6369, 0.4363, -0.6357, -0.6369, 0.4363, -0.6357, -0.6369, 0.4363, -0.6357, 0.7069, 0.02126, 0.7069, 0.7069, 0.02126, 0.7069, 0.7069, 0.02127, 0.7069, -0.4994, 0.7196, 0.4825, -0.4994, 0.7196, 0.4825, -0.4994, 0.7196, 0.4825, 0.7069, 0.02126, -0.7069, 0.7069, 0.02126, -0.7069, 0.7069, 0.02119, -0.7069, -0.7065, 0.04242, -0.7065, -0.7065, 0.04242, -0.7065, -0.7065, 0.04242, -0.7065, -0.7065, -0.049, 0.706, -0.7065, -0.049, 0.706, -0.7063, -0.04903, 0.7062, 0.4994, 0.7196, 0.4825, 0.4994, 0.7196, 0.4825, 0.4994, 0.7196, 0.4825, 0.4994, 0.7196, -0.4825, 0.4994, 0.7196, -0.4825, 0.4994, 0.7196, -0.4825, -0.4994, 0.7196, -0.4825, -0.4994, 0.7196, -0.4825, -0.4994, 0.7196, -0.4825, 0.0, 0.3008, 0.9537, 0.0, 0.3008, 0.9537, 0.0, 0.3008, 0.9537, 0.9558, 0.2939, 0.0, 0.9558, 0.2939, 0.0, 0.9558, 0.2939, 0.0, 0.0, 0.2973, -0.9548, 0.0, 0.2973, -0.9548, 0.0, 0.2973, -0.9548, -0.9576, 0.2881, 0.0, -0.9576, 0.2881, 0.0, -0.9576, 0.2881, 0.0, -0.7065, 0.04242, 0.7065, -0.7065, 0.04242, 0.7065, -0.7065, 0.04242, 0.7065, 0.707, 0.01402, 0.707, 0.7069, 0.02127, 0.7069, 0.707, 0.01402, 0.707, 0.707, 0.01782, -0.707, 0.7069, 0.02119, -0.7069, 0.707, 0.01784, -0.707, -0.7071, 0.009139, -0.7071, -0.7071, 0.009139, -0.7071, -0.7071, 0.009139, -0.7071, -0.7065, -0.05431, -0.7056, -0.7061, -0.05429, -0.7061, -0.7064, -0.05431, -0.7057, 0.7064, -0.04566, -0.7064, 0.7064, -0.04566, -0.7064, 0.7068, -0.04561, -0.7059, 0.7065, -0.04033, 0.7065, 0.7065, -0.04033, 0.7065, 0.7068, -0.04035, 0.7062, -0.7071, 0.00532, 0.7071, -0.7071, 0.00532, 0.7071, -0.7071, 0.00532, 0.7071, -0.6702, -0.7422, -4.949e-06, -0.6702, -0.7422, -5.717e-06, -0.6702, -0.7422, -7.683e-07, 0.9995, -0.03076, 0.0, 0.9995, -0.03076, 0.0, 0.9995, -0.03076, 0.0, 0.2593, 0.9658, 0.0, 0.2593, 0.9658, 0.0, 0.2593, 0.9658, 0.0, 4.702e-09, 1.57e-07, -1.0, 1.646e-08, 1.541e-07, -1.0, 2.915e-09, 1.569e-07, -1.0, 5.914e-08, 0.0, 1.0, -3.158e-08, 0.0, 1.0, -4.313e-08, 0.0, 1.0, 0.0461, -0.9989, 0.0, 0.0461, -0.9989, 0.0, 0.0461, -0.9989, 0.0, -0.5749, 0.8183, 0.0, -0.5749, 0.8183, 0.0, -0.5749, 0.8183, 0.0, -0.04542, 0.999, 0.0, -0.04542, 0.999, 0.0, -0.04542, 0.999, 0.0, 8.545e-09, 1.497e-07, -1.0, -2.351e-09, 1.539e-07, -1.0, 1.646e-08, 1.541e-07, -1.0, 5.914e-08, 0.0, 1.0, 6.685e-08, 0.0, 1.0, -2.157e-07, 0.0, 1.0, -0.07069, -0.9975, 0.0, -0.07069, -0.9975, 0.0, -0.07069, -0.9975, 0.0, -0.008531, 1.0, 0.0, -0.008531, 1.0, 0.0, -0.008531, 1.0, 0.0, -7.243e-09, 1.493e-07, -1.0, -5.051e-08, 1.651e-07, -1.0, -2.351e-09, 1.539e-07, -1.0, 6.685e-08, 0.0, 1.0, 0.0, 0.0, 1.0, -4.228e-07, 0.0, 1.0, 0.1678, -0.9858, 0.0, 0.1678, -0.9858, 0.0, 0.1678, -0.9858, 0.0, -0.3675, 0.5231, -0.7689, -0.3675, 0.5231, -0.7689, -0.3675, 0.5231, -0.7689, 0.3887, -0.01196, -0.9213, 0.3887, -0.01196, -0.9213, 0.3887, -0.01196, -0.9213, 0.1202, -0.7007, -0.7033, 0.1187, -0.6971, -0.7071, 0.1192, -0.6983, -0.7058, -0.4739, -0.5248, 0.7071, -0.4739, -0.5248, 0.7071, -0.4739, -0.5248, 0.7071, 0.5556, -0.0171, 0.8313, 0.5556, -0.0171, 0.8313, 0.5556, -0.0171, 0.8313, 0.1833, 0.6829, 0.7071, 0.1833, 0.6829, 0.7071, 0.1833, 0.6829, 0.7071, 0.8842, -0.4672, 0.0, 0.8842, -0.4672, 0.0, 0.8842, -0.4672, 0.0, 0.7935, 0.6086, 0.0, 0.7935, 0.6086, 0.0, 0.7935, 0.6086, 0.0, -0.9749, -0.2225, 0.0, -0.9749, -0.2225, 0.0, -0.9749, -0.2225, 0.0, -0.4469, 0.6362, 0.6289, -0.4469, 0.6362, 0.6289, -0.4469, 0.6362, 0.6289, 0.03262, -0.7067, 0.7067, 0.03262, -0.7067, 0.7067, 0.03262, -0.7067, 0.7067, -0.5382, -0.596, -0.596, -0.5382, -0.596, -0.596, -0.5382, -0.596, -0.596, -0.03213, 0.7067, -0.7068, -0.03213, 0.7067, -0.7068, -0.03214, 0.7068, -0.7067, -0.3374, -0.9414, -2.041e-06, -0.3374, -0.9414, 0.0, -0.3374, -0.9414, -7.438e-06, -0.3274, 0.9449, 0.0, -0.3274, 0.9449, 0.0, -0.3274, 0.9449, 0.0, -0.05005, -0.7062, 0.7062, -0.05005, -0.7062, 0.7062, -0.05005, -0.7062, 0.7062, -0.03213, 0.7067, 0.7067, -0.03213, 0.7067, 0.7067, -0.03213, 0.7067, 0.7067, -0.006033, 0.7071, -0.7071, -0.006033, 0.7071, -0.7071, -0.006032, 0.7071, -0.7071, 0.03262, -0.7067, -0.7067, 0.03262, -0.7067, -0.7067, 0.03262, -0.7067, -0.7067, -0.006033, 0.7071, 0.7071, -0.006033, 0.7071, 0.7071, -0.006032, 0.7071, 0.7071, 0.1198, -0.6983, 0.7057, 0.1195, -0.702, 0.702, 0.1196, -0.7008, 0.7033, -0.05005, -0.7062, -0.7062, -0.05005, -0.7062, -0.7062, -0.05005, -0.7062, -0.7062, 0.1865, 0.6947, -0.6947, 0.1865, 0.6947, -0.6947, 0.1865, 0.6947, -0.6947, 0.0, -0.7422, 0.6702, 0.0, -0.7422, 0.6702, 0.0, -0.7422, 0.6702, 5.985e-08, -0.03076, -0.9995, 4.459e-07, -0.03076, -0.9995, 3.86e-07, -0.03076, -0.9995, 0.0, 0.9873, -0.1586, 0.0, 0.9873, -0.1586, 0.0, 0.9873, -0.1586, -1.0, 1.264e-07, 1.09e-07, -1.0, 1.665e-07, 8.654e-08, -1.0, 2.378e-07, 4.726e-08, 1.0, -1.88e-07, -8.333e-08, 1.0, -2.12e-07, -8.17e-08, 1.0, -2.876e-07, 4.943e-09, 0.0, -0.9996, 0.02679, 0.0, -0.9996, 0.02679, 0.0, -0.9996, 0.02679, 0.0, 0.871, 0.4913, 0.0, 0.871, 0.4913, 0.0, 0.871, 0.4913, 1.638e-06, 0.9981, 0.06215, 1.746e-06, 0.9981, 0.06215, 1.079e-07, 0.9981, 0.06215, -1.0, 1.963e-07, 6.445e-08, -1.0, 2.713e-07, 6.211e-08, -1.0, 1.665e-07, 8.654e-08, 1.0, -1.88e-07, -8.333e-08, 1.0, -1.402e-07, -8.582e-08, 1.0, -1.308e-07, -4.786e-08, 0.0, -0.9971, -0.07609, 0.0, -0.9971, -0.07609, 0.0, -0.9971, -0.07609, 0.0, 0.9993, 0.03754, 0.0, 0.9993, 0.03754, 0.0, 0.9993, 0.03754, -1.0, 1.872e-07, -1.672e-08, -1.0, 2.02e-07, 2.84e-08, -1.0, 2.713e-07, 6.211e-08, 1.0, -1.402e-07, -8.582e-08, 1.0, -2.02e-07, -2.84e-08, 1.0, -1.089e-07, 1.672e-08, 0.0, -0.9858, -0.1678, 0.0, -0.9858, -0.1678, 0.0, -0.9858, -0.1678, -0.7527, 0.5734, 0.3234, -0.7527, 0.5734, 0.3234, -0.7527, 0.5734, 0.3234, -0.9213, -0.01196, -0.3887, -0.9213, -0.01196, -0.3887, -0.9213, -0.01196, -0.3887, -0.7033, -0.7007, -0.1202, -0.7071, -0.6971, -0.1187, -0.7058, -0.6983, -0.1192, 0.7071, -0.5248, 0.4739, 0.7071, -0.5248, 0.4739, 0.7071, -0.5248, 0.4739, 0.8313, -0.0171, -0.5556, 0.8313, -0.0171, -0.5556, 0.8313, -0.0171, -0.5556, 0.7136, 0.6917, -0.1111, 0.7136, 0.6917, -0.1111, 0.7136, 0.6917, -0.1111, 0.0, -0.4672, -0.8842, 0.0, -0.4672, -0.8842, 0.0, -0.4672, -0.8842, 1.384e-06, 0.6086, -0.7935, 0.0, 0.6086, -0.7935, 2.132e-06, 0.6086, -0.7935, 0.0, -0.2225, 0.9749, 0.0, -0.2225, 0.9749, 0.0, -0.2225, 0.9749, 0.6067, 0.6924, 0.3906, 0.6067, 0.6924, 0.3906, 0.6067, 0.6924, 0.3906, 0.6797, -0.7332, 0.01965, 0.6797, -0.7332, 0.01965, 0.6797, -0.7332, 0.01965, -0.596, -0.596, 0.5382, -0.596, -0.596, 0.5382, -0.596, -0.596, 0.5382, -0.7047, 0.7081, 0.04394, -0.7004, 0.7124, 0.04436, -0.7021, 0.7107, 0.04419, 0.0, -0.9414, 0.3374, 0.0, -0.9414, 0.3374, 0.0, -0.9414, 0.3374, 3.816e-07, 0.9449, 0.3274, 0.0, 0.9449, 0.3274, 1.333e-06, 0.9449, 0.3274, 0.7061, -0.7061, -0.05388, 0.7061, -0.7061, -0.05388, 0.7061, -0.7061, -0.05388, 0.7022, 0.7106, 0.04409, 0.7064, 0.7064, 0.04399, 0.7047, 0.7081, 0.04403, -0.7069, 0.7069, 0.02656, -0.7069, 0.7069, 0.02656, -0.7069, 0.7069, 0.02655, -0.707, -0.707, 0.01895, -0.707, -0.707, 0.01895, -0.707, -0.707, 0.01895, 0.7069, 0.7069, 0.02655, 0.7069, 0.7069, 0.02655, 0.7069, 0.7069, 0.02655, 0.7057, -0.6983, -0.1198, 0.702, -0.702, -0.1195, 0.7033, -0.7007, -0.1196, -0.7061, -0.7061, -0.05388, -0.7061, -0.7061, -0.05388, -0.7061, -0.7061, -0.05388, -0.7026, 0.7026, -0.1128, -0.7026, 0.7026, -0.1128, -0.7026, 0.7026, -0.1128])] * 3)])

# ---- objects
ob_light = bpy.data.objects.new('Light', light_light)
ob_camera = bpy.data.objects.new('Camera', cam_camera)
ob_signpost_01 = bpy.data.objects.new('Signpost_01', me_mesh_024)

# ---- transforms, parenting, visibility, modifiers, constraints
ob_light.location = (4.076, 1.005, 5.904)
ob_light.rotation_euler = (0.6503, 0.05522, 1.866)
ob_light.lock_rotations_4d = False
ob_light.empty_display_type = 'ARROWS'
ob_light.color = (0.0, 0.0, 0.0, 0.0)
ob_light.lineart.crease_threshold = 0.0
ob_camera.location = (7.359, -6.926, 4.958)
ob_camera.rotation_euler = (1.109, 0.0, 0.8149)
ob_camera.lock_rotations_4d = False
ob_camera.empty_display_type = 'ARROWS'
ob_camera.color = (0.0, 0.0, 0.0, 0.0)
ob_camera.display_type = 'WIRE'
ob_camera.lineart.crease_threshold = 0.0
ob_signpost_01.location = (0.0, 0.0, 0.0)
ob_signpost_01.rotation_euler = (1.571, -0.0, 0.0)
ob_signpost_01.scale = (0.01, 0.01, 0.01)
ob_signpost_01.color = (0.8, 0.8, 0.8, 1.0)
ob_signpost_01.lineart.crease_threshold = 0.0

# ---- collection membership
col_collection.objects.link(ob_light)
col_collection.objects.link(ob_camera)
col_collection.objects.link(ob_signpost_01)

# ---- scene / render settings (as saved in the file)
scene.camera = ob_camera
scene.frame_start = 1; scene.frame_end = 250; scene.frame_set(1)
scene.render.engine = 'BLENDER_EEVEE_NEXT'
scene.render.fps = 30
scene.cycles.use_denoising = False
scene.cycles.samples = 128
scene.cycles.sampling_pattern = 'TABULATED_SOBOL'
scene.cycles.use_adaptive_sampling = False
scene.cycles.use_light_tree = False
scene.view_settings.view_transform = 'Filmic'
bpy.context.view_layer.update()
